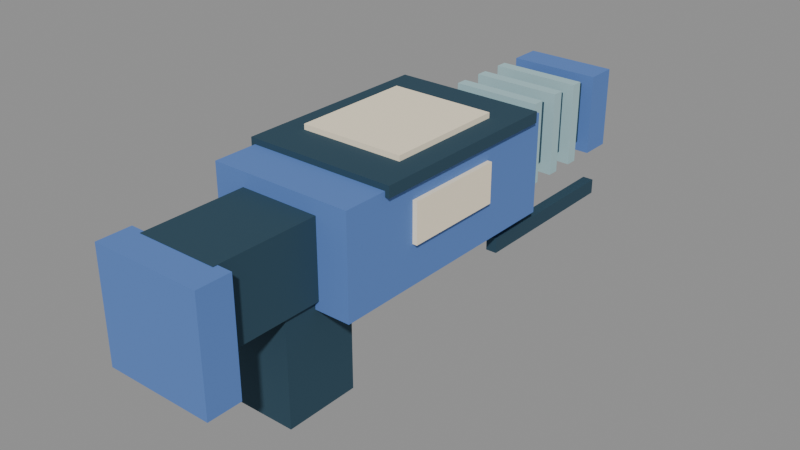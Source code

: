 # Source: lmg.blend  (saved by Blender 5.2.44; exported with 4.5.12 LTS)
import bpy
from mathutils import Matrix  # noqa: F401  (used for matrix-valued properties, if any)

bpy.ops.wm.read_factory_settings(use_empty=True)
scene = bpy.context.scene
scene.name = 'Scene'

# ---- materials (node trees are filled in below, after node groups)
mat_officelinearvertexcolors = bpy.data.materials.new('OfficeLinearVertexColors')

# ---- material node trees
mat_officelinearvertexcolors.use_nodes = True; mat_officelinearvertexcolors.node_tree.nodes.clear()
_N = mat_officelinearvertexcolors.node_tree.nodes; _L = mat_officelinearvertexcolors.node_tree.links
n0 = _N.new('ShaderNodeBsdfPrincipled'); n0.name = 'Principled BSDF'; n0.location = (-200, 100)
n0.inputs[2].default_value = 0.88
n0.inputs[10].default_value = 0.005
n1 = _N.new('ShaderNodeOutputMaterial'); n1.name = 'Material Output'; n1.location = (200, 100)
n2 = _N.new('ShaderNodeVertexColor'); n2.name = 'Color Attribute'; n2.location = (0, 0)
n2.layer_name = 'Col'
_L.new(n0.outputs[0], n1.inputs[0])
_L.new(n2.outputs[0], n0.inputs[0])
n1.is_active_output = True

# ---- meshes
me_lmg_vertexcolormesh = bpy.data.meshes.new('lmg_VertexColorMesh')
me_lmg_vertexcolormesh.from_pydata([(-0.17, 0.565, -0.1055), (0.17, 0.565, -0.1055), (0.17, 0.565, 0.1295), (-0.17, 0.565, 0.1295), (-0.17, -0.045, -0.1055), (0.17, -0.045, -0.1055), (0.17, -0.045, 0.1295), (-0.17, -0.045, 0.1295), (-0.18, 0.54, 0.117), (0.18, 0.54, 0.117), (0.18, 0.54, 0.143), (-0.18, 0.54, 0.143), (-0.18, 0.06, 0.117), (0.18, 0.06, 0.117), (0.18, 0.06, 0.143), (-0.18, 0.06, 0.143), (-0.125, 0.445, 0.1425), (0.125, 0.445, 0.1425), (0.125, 0.445, 0.1555), (-0.125, 0.445, 0.1555), (-0.125, 0.155, 0.1425), (0.125, 0.155, 0.1425), (0.125, 0.155, 0.1555), (-0.125, 0.155, 0.1555), (-0.08, 0.895, -0.065), (0.08, 0.895, -0.065), (0.08, 0.895, 0.085), (-0.08, 0.895, 0.085), (-0.08, 0.545, -0.065), (0.08, 0.545, -0.065), (0.08, 0.545, 0.085), (-0.08, 0.545, 0.085), (-0.1075, 0.594, -0.09), (0.1075, 0.594, -0.09), (0.1075, 0.594, 0.11), (-0.1075, 0.594, 0.11), (-0.1075, 0.566, -0.09), (0.1075, 0.566, -0.09), (0.1075, 0.566, 0.11), (-0.1075, 0.566, 0.11), (-0.1075, 0.674, -0.09), (0.1075, 0.674, -0.09), (0.1075, 0.674, 0.11), (-0.1075, 0.674, 0.11), (-0.1075, 0.646, -0.09), (0.1075, 0.646, -0.09), (0.1075, 0.646, 0.11), (-0.1075, 0.646, 0.11), (-0.1075, 0.754, -0.09), (0.1075, 0.754, -0.09), (0.1075, 0.754, 0.11), (-0.1075, 0.754, 0.11), (-0.1075, 0.726, -0.09), (0.1075, 0.726, -0.09), (0.1075, 0.726, 0.11), (-0.1075, 0.726, 0.11), (-0.1075, 0.834, -0.09), (0.1075, 0.834, -0.09), (0.1075, 0.834, 0.11), (-0.1075, 0.834, 0.11), (-0.1075, 0.806, -0.09), (0.1075, 0.806, -0.09), (0.1075, 0.806, 0.11), (-0.1075, 0.806, 0.11), (-0.11, 0.9635, -0.0875), (0.11, 0.9635, -0.0875), (0.11, 0.9635, 0.1075), (-0.11, 0.9635, 0.1075), (-0.11, 0.8885, -0.0875), (0.11, 0.8885, -0.0875), (0.11, 0.8885, 0.1075), (-0.11, 0.8885, 0.1075), (-0.05, 0.973, -0.025), (0.05, 0.973, -0.025), (0.05, 0.973, 0.045), (-0.05, 0.973, 0.045), (-0.05, 0.961, -0.025), (0.05, 0.961, -0.025), (0.05, 0.961, 0.045), (-0.05, 0.961, 0.045), (-0.085, 0.055, -0.34), (0.085, 0.055, -0.34), (0.085, 0.055, -0.04), (-0.085, 0.055, -0.04), (-0.085, -0.125, -0.34), (0.085, -0.125, -0.34), (0.085, -0.125, -0.04), (-0.085, -0.125, -0.04), (-0.095, -0.03, -0.084), (0.095, -0.03, -0.084), (0.095, -0.03, 0.096), (-0.095, -0.03, 0.096), (-0.095, -0.29, -0.084), (0.095, -0.29, -0.084), (0.095, -0.29, 0.096), (-0.095, -0.29, 0.096), (-0.13, -0.28, -0.165), (0.13, -0.28, -0.165), (0.13, -0.28, 0.095), (-0.13, -0.28, 0.095), (-0.13, -0.36, -0.165), (0.13, -0.36, -0.165), (0.13, -0.36, 0.095), (-0.13, -0.36, 0.095), (-0.153, 0.85, -0.1675), (-0.127, 0.85, -0.1675), (-0.127, 0.85, -0.1325), (-0.153, 0.85, -0.1325), (-0.153, 0.45, -0.1675), (-0.127, 0.45, -0.1675), (-0.127, 0.45, -0.1325), (-0.153, 0.45, -0.1325), (0.127, 0.85, -0.1675), (0.153, 0.85, -0.1675), (0.153, 0.85, -0.1325), (0.127, 0.85, -0.1325), (0.127, 0.45, -0.1675), (0.153, 0.45, -0.1675), (0.153, 0.45, -0.1325), (0.127, 0.45, -0.1325), (-0.181, 0.38, -0.012), (-0.169, 0.38, -0.012), (-0.169, 0.38, 0.082), (-0.181, 0.38, 0.082), (-0.181, 0.14, -0.012), (-0.169, 0.14, -0.012), (-0.169, 0.14, 0.082), (-0.181, 0.14, 0.082), (0.169, 0.38, -0.012), (0.181, 0.38, -0.012), (0.181, 0.38, 0.082), (0.169, 0.38, 0.082), (0.169, 0.14, -0.012), (0.181, 0.14, -0.012), (0.181, 0.14, 0.082), (0.169, 0.14, 0.082)], [], [(3, 2, 1, 0), (4, 5, 6, 7), (0, 4, 7, 3), (1, 2, 6, 5), (2, 3, 7, 6), (0, 1, 5, 4), (11, 10, 9, 8), (12, 13, 14, 15), (8, 12, 15, 11), (9, 10, 14, 13), (10, 11, 15, 14), (8, 9, 13, 12), (19, 18, 17, 16), (20, 21, 22, 23), (16, 20, 23, 19), (17, 18, 22, 21), (18, 19, 23, 22), (16, 17, 21, 20), (27, 26, 25, 24), (28, 29, 30, 31), (24, 28, 31, 27), (25, 26, 30, 29), (26, 27, 31, 30), (24, 25, 29, 28), (35, 34, 33, 32), (36, 37, 38, 39), (32, 36, 39, 35), (33, 34, 38, 37), (34, 35, 39, 38), (32, 33, 37, 36), (43, 42, 41, 40), (44, 45, 46, 47), (40, 44, 47, 43), (41, 42, 46, 45), (42, 43, 47, 46), (40, 41, 45, 44), (51, 50, 49, 48), (52, 53, 54, 55), (48, 52, 55, 51), (49, 50, 54, 53), (50, 51, 55, 54), (48, 49, 53, 52), (59, 58, 57, 56), (60, 61, 62, 63), (56, 60, 63, 59), (57, 58, 62, 61), (58, 59, 63, 62), (56, 57, 61, 60), (67, 66, 65, 64), (68, 69, 70, 71), (64, 68, 71, 67), (65, 66, 70, 69), (66, 67, 71, 70), (64, 65, 69, 68), (75, 74, 73, 72), (76, 77, 78, 79), (72, 76, 79, 75), (73, 74, 78, 77), (74, 75, 79, 78), (72, 73, 77, 76), (83, 82, 81, 80), (84, 85, 86, 87), (80, 84, 87, 83), (81, 82, 86, 85), (82, 83, 87, 86), (80, 81, 85, 84), (91, 90, 89, 88), (92, 93, 94, 95), (88, 92, 95, 91), (89, 90, 94, 93), (90, 91, 95, 94), (88, 89, 93, 92), (99, 98, 97, 96), (100, 101, 102, 103), (96, 100, 103, 99), (97, 98, 102, 101), (98, 99, 103, 102), (96, 97, 101, 100), (107, 106, 105, 104), (108, 109, 110, 111), (104, 108, 111, 107), (105, 106, 110, 109), (106, 107, 111, 110), (104, 105, 109, 108), (115, 114, 113, 112), (116, 117, 118, 119), (112, 116, 119, 115), (113, 114, 118, 117), (114, 115, 119, 118), (112, 113, 117, 116), (123, 122, 121, 120), (124, 125, 126, 127), (120, 124, 127, 123), (121, 122, 126, 125), (122, 123, 127, 126), (120, 121, 125, 124), (131, 130, 129, 128), (132, 133, 134, 135), (128, 132, 135, 131), (129, 130, 134, 133), (130, 131, 135, 134), (128, 129, 133, 132)])
_ca = me_lmg_vertexcolormesh.color_attributes.new('Col', 'FLOAT_COLOR', 'CORNER')
_ca.data.foreach_set('color', [0.1022, 0.2122, 0.5457, 1.0, 0.1022, 0.2122, 0.5457, 1.0, 0.1022, 0.2122, 0.5457, 1.0, 0.1022, 0.2122, 0.5457, 1.0, 0.1022, 0.2122, 0.5457, 1.0, 0.1022, 0.2122, 0.5457, 1.0, 0.1022, 0.2122, 0.5457, 1.0, 0.1022, 0.2122, 0.5457, 1.0, 0.1022, 0.2122, 0.5457, 1.0, 0.1022, 0.2122, 0.5457, 1.0, 0.1022, 0.2122, 0.5457, 1.0, 0.1022, 0.2122, 0.5457, 1.0, 0.1022, 0.2122, 0.5457, 1.0, 0.1022, 0.2122, 0.5457, 1.0, 0.1022, 0.2122, 0.5457, 1.0, 0.1022, 0.2122, 0.5457, 1.0, 0.1022, 0.2122, 0.5457, 1.0, 0.1022, 0.2122, 0.5457, 1.0, 0.1022, 0.2122, 0.5457, 1.0, 0.1022, 0.2122, 0.5457, 1.0, 0.1022, 0.2122, 0.5457, 1.0, 0.1022, 0.2122, 0.5457, 1.0, 0.1022, 0.2122, 0.5457, 1.0, 0.1022, 0.2122, 0.5457, 1.0, 0.0185, 0.05951, 0.09306, 1.0, 0.0185, 0.05951, 0.09306, 1.0, 0.0185, 0.05951, 0.09306, 1.0, 0.0185, 0.05951, 0.09306, 1.0, 0.0185, 0.05951, 0.09306, 1.0, 0.0185, 0.05951, 0.09306, 1.0, 0.0185, 0.05951, 0.09306, 1.0, 0.0185, 0.05951, 0.09306, 1.0, 0.0185, 0.05951, 0.09306, 1.0, 0.0185, 0.05951, 0.09306, 1.0, 0.0185, 0.05951, 0.09306, 1.0, 0.0185, 0.05951, 0.09306, 1.0, 0.0185, 0.05951, 0.09306, 1.0, 0.0185, 0.05951, 0.09306, 1.0, 0.0185, 0.05951, 0.09306, 1.0, 0.0185, 0.05951, 0.09306, 1.0, 0.0185, 0.05951, 0.09306, 1.0, 0.0185, 0.05951, 0.09306, 1.0, 0.0185, 0.05951, 0.09306, 1.0, 0.0185, 0.05951, 0.09306, 1.0, 0.0185, 0.05951, 0.09306, 1.0, 0.0185, 0.05951, 0.09306, 1.0, 0.0185, 0.05951, 0.09306, 1.0, 0.0185, 0.05951, 0.09306, 1.0, 1.0, 0.8879, 0.6724, 1.0, 1.0, 0.8879, 0.6724, 1.0, 1.0, 0.8879, 0.6724, 1.0, 1.0, 0.8879, 0.6724, 1.0, 1.0, 0.8879, 0.6724, 1.0, 1.0, 0.8879, 0.6724, 1.0, 1.0, 0.8879, 0.6724, 1.0, 1.0, 0.8879, 0.6724, 1.0, 1.0, 0.8879, 0.6724, 1.0, 1.0, 0.8879, 0.6724, 1.0, 1.0, 0.8879, 0.6724, 1.0, 1.0, 0.8879, 0.6724, 1.0, 1.0, 0.8879, 0.6724, 1.0, 1.0, 0.8879, 0.6724, 1.0, 1.0, 0.8879, 0.6724, 1.0, 1.0, 0.8879, 0.6724, 1.0, 1.0, 0.8879, 0.6724, 1.0, 1.0, 0.8879, 0.6724, 1.0, 1.0, 0.8879, 0.6724, 1.0, 1.0, 0.8879, 0.6724, 1.0, 1.0, 0.8879, 0.6724, 1.0, 1.0, 0.8879, 0.6724, 1.0, 1.0, 0.8879, 0.6724, 1.0, 1.0, 0.8879, 0.6724, 1.0, 0.0185, 0.05951, 0.09306, 1.0, 0.0185, 0.05951, 0.09306, 1.0, 0.0185, 0.05951, 0.09306, 1.0, 0.0185, 0.05951, 0.09306, 1.0, 0.0185, 0.05951, 0.09306, 1.0, 0.0185, 0.05951, 0.09306, 1.0, 0.0185, 0.05951, 0.09306, 1.0, 0.0185, 0.05951, 0.09306, 1.0, 0.0185, 0.05951, 0.09306, 1.0, 0.0185, 0.05951, 0.09306, 1.0, 0.0185, 0.05951, 0.09306, 1.0, 0.0185, 0.05951, 0.09306, 1.0, 0.0185, 0.05951, 0.09306, 1.0, 0.0185, 0.05951, 0.09306, 1.0, 0.0185, 0.05951, 0.09306, 1.0, 0.0185, 0.05951, 0.09306, 1.0, 0.0185, 0.05951, 0.09306, 1.0, 0.0185, 0.05951, 0.09306, 1.0, 0.0185, 0.05951, 0.09306, 1.0, 0.0185, 0.05951, 0.09306, 1.0, 0.0185, 0.05951, 0.09306, 1.0, 0.0185, 0.05951, 0.09306, 1.0, 0.0185, 0.05951, 0.09306, 1.0, 0.0185, 0.05951, 0.09306, 1.0, 0.3968, 0.5972, 0.6308, 1.0, 0.3968, 0.5972, 0.6308, 1.0, 0.3968, 0.5972, 0.6308, 1.0, 0.3968, 0.5972, 0.6308, 1.0, 0.3968, 0.5972, 0.6308, 1.0, 0.3968, 0.5972, 0.6308, 1.0, 0.3968, 0.5972, 0.6308, 1.0, 0.3968, 0.5972, 0.6308, 1.0, 0.3968, 0.5972, 0.6308, 1.0, 0.3968, 0.5972, 0.6308, 1.0, 0.3968, 0.5972, 0.6308, 1.0, 0.3968, 0.5972, 0.6308, 1.0, 0.3968, 0.5972, 0.6308, 1.0, 0.3968, 0.5972, 0.6308, 1.0, 0.3968, 0.5972, 0.6308, 1.0, 0.3968, 0.5972, 0.6308, 1.0, 0.3968, 0.5972, 0.6308, 1.0, 0.3968, 0.5972, 0.6308, 1.0, 0.3968, 0.5972, 0.6308, 1.0, 0.3968, 0.5972, 0.6308, 1.0, 0.3968, 0.5972, 0.6308, 1.0, 0.3968, 0.5972, 0.6308, 1.0, 0.3968, 0.5972, 0.6308, 1.0, 0.3968, 0.5972, 0.6308, 1.0, 0.3968, 0.5972, 0.6308, 1.0, 0.3968, 0.5972, 0.6308, 1.0, 0.3968, 0.5972, 0.6308, 1.0, 0.3968, 0.5972, 0.6308, 1.0, 0.3968, 0.5972, 0.6308, 1.0, 0.3968, 0.5972, 0.6308, 1.0, 0.3968, 0.5972, 0.6308, 1.0, 0.3968, 0.5972, 0.6308, 1.0, 0.3968, 0.5972, 0.6308, 1.0, 0.3968, 0.5972, 0.6308, 1.0, 0.3968, 0.5972, 0.6308, 1.0, 0.3968, 0.5972, 0.6308, 1.0, 0.3968, 0.5972, 0.6308, 1.0, 0.3968, 0.5972, 0.6308, 1.0, 0.3968, 0.5972, 0.6308, 1.0, 0.3968, 0.5972, 0.6308, 1.0, 0.3968, 0.5972, 0.6308, 1.0, 0.3968, 0.5972, 0.6308, 1.0, 0.3968, 0.5972, 0.6308, 1.0, 0.3968, 0.5972, 0.6308, 1.0, 0.3968, 0.5972, 0.6308, 1.0, 0.3968, 0.5972, 0.6308, 1.0, 0.3968, 0.5972, 0.6308, 1.0, 0.3968, 0.5972, 0.6308, 1.0, 0.3968, 0.5972, 0.6308, 1.0, 0.3968, 0.5972, 0.6308, 1.0, 0.3968, 0.5972, 0.6308, 1.0, 0.3968, 0.5972, 0.6308, 1.0, 0.3968, 0.5972, 0.6308, 1.0, 0.3968, 0.5972, 0.6308, 1.0, 0.3968, 0.5972, 0.6308, 1.0, 0.3968, 0.5972, 0.6308, 1.0, 0.3968, 0.5972, 0.6308, 1.0, 0.3968, 0.5972, 0.6308, 1.0, 0.3968, 0.5972, 0.6308, 1.0, 0.3968, 0.5972, 0.6308, 1.0, 0.3968, 0.5972, 0.6308, 1.0, 0.3968, 0.5972, 0.6308, 1.0, 0.3968, 0.5972, 0.6308, 1.0, 0.3968, 0.5972, 0.6308, 1.0, 0.3968, 0.5972, 0.6308, 1.0, 0.3968, 0.5972, 0.6308, 1.0, 0.3968, 0.5972, 0.6308, 1.0, 0.3968, 0.5972, 0.6308, 1.0, 0.3968, 0.5972, 0.6308, 1.0, 0.3968, 0.5972, 0.6308, 1.0, 0.3968, 0.5972, 0.6308, 1.0, 0.3968, 0.5972, 0.6308, 1.0, 0.3968, 0.5972, 0.6308, 1.0, 0.3968, 0.5972, 0.6308, 1.0, 0.3968, 0.5972, 0.6308, 1.0, 0.3968, 0.5972, 0.6308, 1.0, 0.3968, 0.5972, 0.6308, 1.0, 0.3968, 0.5972, 0.6308, 1.0, 0.3968, 0.5972, 0.6308, 1.0, 0.3968, 0.5972, 0.6308, 1.0, 0.3968, 0.5972, 0.6308, 1.0, 0.3968, 0.5972, 0.6308, 1.0, 0.3968, 0.5972, 0.6308, 1.0, 0.3968, 0.5972, 0.6308, 1.0, 0.3968, 0.5972, 0.6308, 1.0, 0.3968, 0.5972, 0.6308, 1.0, 0.3968, 0.5972, 0.6308, 1.0, 0.3968, 0.5972, 0.6308, 1.0, 0.3968, 0.5972, 0.6308, 1.0, 0.3968, 0.5972, 0.6308, 1.0, 0.3968, 0.5972, 0.6308, 1.0, 0.3968, 0.5972, 0.6308, 1.0, 0.3968, 0.5972, 0.6308, 1.0, 0.3968, 0.5972, 0.6308, 1.0, 0.3968, 0.5972, 0.6308, 1.0, 0.3968, 0.5972, 0.6308, 1.0, 0.1022, 0.2122, 0.5457, 1.0, 0.1022, 0.2122, 0.5457, 1.0, 0.1022, 0.2122, 0.5457, 1.0, 0.1022, 0.2122, 0.5457, 1.0, 0.1022, 0.2122, 0.5457, 1.0, 0.1022, 0.2122, 0.5457, 1.0, 0.1022, 0.2122, 0.5457, 1.0, 0.1022, 0.2122, 0.5457, 1.0, 0.1022, 0.2122, 0.5457, 1.0, 0.1022, 0.2122, 0.5457, 1.0, 0.1022, 0.2122, 0.5457, 1.0, 0.1022, 0.2122, 0.5457, 1.0, 0.1022, 0.2122, 0.5457, 1.0, 0.1022, 0.2122, 0.5457, 1.0, 0.1022, 0.2122, 0.5457, 1.0, 0.1022, 0.2122, 0.5457, 1.0, 0.1022, 0.2122, 0.5457, 1.0, 0.1022, 0.2122, 0.5457, 1.0, 0.1022, 0.2122, 0.5457, 1.0, 0.1022, 0.2122, 0.5457, 1.0, 0.1022, 0.2122, 0.5457, 1.0, 0.1022, 0.2122, 0.5457, 1.0, 0.1022, 0.2122, 0.5457, 1.0, 0.1022, 0.2122, 0.5457, 1.0, 0.0185, 0.05951, 0.09306, 1.0, 0.0185, 0.05951, 0.09306, 1.0, 0.0185, 0.05951, 0.09306, 1.0, 0.0185, 0.05951, 0.09306, 1.0, 0.0185, 0.05951, 0.09306, 1.0, 0.0185, 0.05951, 0.09306, 1.0, 0.0185, 0.05951, 0.09306, 1.0, 0.0185, 0.05951, 0.09306, 1.0, 0.0185, 0.05951, 0.09306, 1.0, 0.0185, 0.05951, 0.09306, 1.0, 0.0185, 0.05951, 0.09306, 1.0, 0.0185, 0.05951, 0.09306, 1.0, 0.0185, 0.05951, 0.09306, 1.0, 0.0185, 0.05951, 0.09306, 1.0, 0.0185, 0.05951, 0.09306, 1.0, 0.0185, 0.05951, 0.09306, 1.0, 0.0185, 0.05951, 0.09306, 1.0, 0.0185, 0.05951, 0.09306, 1.0, 0.0185, 0.05951, 0.09306, 1.0, 0.0185, 0.05951, 0.09306, 1.0, 0.0185, 0.05951, 0.09306, 1.0, 0.0185, 0.05951, 0.09306, 1.0, 0.0185, 0.05951, 0.09306, 1.0, 0.0185, 0.05951, 0.09306, 1.0, 0.0185, 0.05951, 0.09306, 1.0, 0.0185, 0.05951, 0.09306, 1.0, 0.0185, 0.05951, 0.09306, 1.0, 0.0185, 0.05951, 0.09306, 1.0, 0.0185, 0.05951, 0.09306, 1.0, 0.0185, 0.05951, 0.09306, 1.0, 0.0185, 0.05951, 0.09306, 1.0, 0.0185, 0.05951, 0.09306, 1.0, 0.0185, 0.05951, 0.09306, 1.0, 0.0185, 0.05951, 0.09306, 1.0, 0.0185, 0.05951, 0.09306, 1.0, 0.0185, 0.05951, 0.09306, 1.0, 0.0185, 0.05951, 0.09306, 1.0, 0.0185, 0.05951, 0.09306, 1.0, 0.0185, 0.05951, 0.09306, 1.0, 0.0185, 0.05951, 0.09306, 1.0, 0.0185, 0.05951, 0.09306, 1.0, 0.0185, 0.05951, 0.09306, 1.0, 0.0185, 0.05951, 0.09306, 1.0, 0.0185, 0.05951, 0.09306, 1.0, 0.0185, 0.05951, 0.09306, 1.0, 0.0185, 0.05951, 0.09306, 1.0, 0.0185, 0.05951, 0.09306, 1.0, 0.0185, 0.05951, 0.09306, 1.0, 0.0185, 0.05951, 0.09306, 1.0, 0.0185, 0.05951, 0.09306, 1.0, 0.0185, 0.05951, 0.09306, 1.0, 0.0185, 0.05951, 0.09306, 1.0, 0.0185, 0.05951, 0.09306, 1.0, 0.0185, 0.05951, 0.09306, 1.0, 0.0185, 0.05951, 0.09306, 1.0, 0.0185, 0.05951, 0.09306, 1.0, 0.0185, 0.05951, 0.09306, 1.0, 0.0185, 0.05951, 0.09306, 1.0, 0.0185, 0.05951, 0.09306, 1.0, 0.0185, 0.05951, 0.09306, 1.0, 0.0185, 0.05951, 0.09306, 1.0, 0.0185, 0.05951, 0.09306, 1.0, 0.0185, 0.05951, 0.09306, 1.0, 0.0185, 0.05951, 0.09306, 1.0, 0.0185, 0.05951, 0.09306, 1.0, 0.0185, 0.05951, 0.09306, 1.0, 0.0185, 0.05951, 0.09306, 1.0, 0.0185, 0.05951, 0.09306, 1.0, 0.0185, 0.05951, 0.09306, 1.0, 0.0185, 0.05951, 0.09306, 1.0, 0.0185, 0.05951, 0.09306, 1.0, 0.0185, 0.05951, 0.09306, 1.0, 0.1022, 0.2122, 0.5457, 1.0, 0.1022, 0.2122, 0.5457, 1.0, 0.1022, 0.2122, 0.5457, 1.0, 0.1022, 0.2122, 0.5457, 1.0, 0.1022, 0.2122, 0.5457, 1.0, 0.1022, 0.2122, 0.5457, 1.0, 0.1022, 0.2122, 0.5457, 1.0, 0.1022, 0.2122, 0.5457, 1.0, 0.1022, 0.2122, 0.5457, 1.0, 0.1022, 0.2122, 0.5457, 1.0, 0.1022, 0.2122, 0.5457, 1.0, 0.1022, 0.2122, 0.5457, 1.0, 0.1022, 0.2122, 0.5457, 1.0, 0.1022, 0.2122, 0.5457, 1.0, 0.1022, 0.2122, 0.5457, 1.0, 0.1022, 0.2122, 0.5457, 1.0, 0.1022, 0.2122, 0.5457, 1.0, 0.1022, 0.2122, 0.5457, 1.0, 0.1022, 0.2122, 0.5457, 1.0, 0.1022, 0.2122, 0.5457, 1.0, 0.1022, 0.2122, 0.5457, 1.0, 0.1022, 0.2122, 0.5457, 1.0, 0.1022, 0.2122, 0.5457, 1.0, 0.1022, 0.2122, 0.5457, 1.0, 0.0185, 0.05951, 0.09306, 1.0, 0.0185, 0.05951, 0.09306, 1.0, 0.0185, 0.05951, 0.09306, 1.0, 0.0185, 0.05951, 0.09306, 1.0, 0.0185, 0.05951, 0.09306, 1.0, 0.0185, 0.05951, 0.09306, 1.0, 0.0185, 0.05951, 0.09306, 1.0, 0.0185, 0.05951, 0.09306, 1.0, 0.0185, 0.05951, 0.09306, 1.0, 0.0185, 0.05951, 0.09306, 1.0, 0.0185, 0.05951, 0.09306, 1.0, 0.0185, 0.05951, 0.09306, 1.0, 0.0185, 0.05951, 0.09306, 1.0, 0.0185, 0.05951, 0.09306, 1.0, 0.0185, 0.05951, 0.09306, 1.0, 0.0185, 0.05951, 0.09306, 1.0, 0.0185, 0.05951, 0.09306, 1.0, 0.0185, 0.05951, 0.09306, 1.0, 0.0185, 0.05951, 0.09306, 1.0, 0.0185, 0.05951, 0.09306, 1.0, 0.0185, 0.05951, 0.09306, 1.0, 0.0185, 0.05951, 0.09306, 1.0, 0.0185, 0.05951, 0.09306, 1.0, 0.0185, 0.05951, 0.09306, 1.0, 0.0185, 0.05951, 0.09306, 1.0, 0.0185, 0.05951, 0.09306, 1.0, 0.0185, 0.05951, 0.09306, 1.0, 0.0185, 0.05951, 0.09306, 1.0, 0.0185, 0.05951, 0.09306, 1.0, 0.0185, 0.05951, 0.09306, 1.0, 0.0185, 0.05951, 0.09306, 1.0, 0.0185, 0.05951, 0.09306, 1.0, 0.0185, 0.05951, 0.09306, 1.0, 0.0185, 0.05951, 0.09306, 1.0, 0.0185, 0.05951, 0.09306, 1.0, 0.0185, 0.05951, 0.09306, 1.0, 0.0185, 0.05951, 0.09306, 1.0, 0.0185, 0.05951, 0.09306, 1.0, 0.0185, 0.05951, 0.09306, 1.0, 0.0185, 0.05951, 0.09306, 1.0, 0.0185, 0.05951, 0.09306, 1.0, 0.0185, 0.05951, 0.09306, 1.0, 0.0185, 0.05951, 0.09306, 1.0, 0.0185, 0.05951, 0.09306, 1.0, 0.0185, 0.05951, 0.09306, 1.0, 0.0185, 0.05951, 0.09306, 1.0, 0.0185, 0.05951, 0.09306, 1.0, 0.0185, 0.05951, 0.09306, 1.0, 1.0, 0.8879, 0.6724, 1.0, 1.0, 0.8879, 0.6724, 1.0, 1.0, 0.8879, 0.6724, 1.0, 1.0, 0.8879, 0.6724, 1.0, 1.0, 0.8879, 0.6724, 1.0, 1.0, 0.8879, 0.6724, 1.0, 1.0, 0.8879, 0.6724, 1.0, 1.0, 0.8879, 0.6724, 1.0, 1.0, 0.8879, 0.6724, 1.0, 1.0, 0.8879, 0.6724, 1.0, 1.0, 0.8879, 0.6724, 1.0, 1.0, 0.8879, 0.6724, 1.0, 1.0, 0.8879, 0.6724, 1.0, 1.0, 0.8879, 0.6724, 1.0, 1.0, 0.8879, 0.6724, 1.0, 1.0, 0.8879, 0.6724, 1.0, 1.0, 0.8879, 0.6724, 1.0, 1.0, 0.8879, 0.6724, 1.0, 1.0, 0.8879, 0.6724, 1.0, 1.0, 0.8879, 0.6724, 1.0, 1.0, 0.8879, 0.6724, 1.0, 1.0, 0.8879, 0.6724, 1.0, 1.0, 0.8879, 0.6724, 1.0, 1.0, 0.8879, 0.6724, 1.0, 1.0, 0.8879, 0.6724, 1.0, 1.0, 0.8879, 0.6724, 1.0, 1.0, 0.8879, 0.6724, 1.0, 1.0, 0.8879, 0.6724, 1.0, 1.0, 0.8879, 0.6724, 1.0, 1.0, 0.8879, 0.6724, 1.0, 1.0, 0.8879, 0.6724, 1.0, 1.0, 0.8879, 0.6724, 1.0, 1.0, 0.8879, 0.6724, 1.0, 1.0, 0.8879, 0.6724, 1.0, 1.0, 0.8879, 0.6724, 1.0, 1.0, 0.8879, 0.6724, 1.0, 1.0, 0.8879, 0.6724, 1.0, 1.0, 0.8879, 0.6724, 1.0, 1.0, 0.8879, 0.6724, 1.0, 1.0, 0.8879, 0.6724, 1.0, 1.0, 0.8879, 0.6724, 1.0, 1.0, 0.8879, 0.6724, 1.0, 1.0, 0.8879, 0.6724, 1.0, 1.0, 0.8879, 0.6724, 1.0, 1.0, 0.8879, 0.6724, 1.0, 1.0, 0.8879, 0.6724, 1.0, 1.0, 0.8879, 0.6724, 1.0, 1.0, 0.8879, 0.6724, 1.0])
me_lmg_vertexcolormesh.materials.append(mat_officelinearvertexcolors)
me_lmg_vertexcolormesh.update()

# ---- objects
ob_lmg = bpy.data.objects.new('lmg', me_lmg_vertexcolormesh)

# ---- transforms, parenting, visibility, modifiers, constraints
ob_lmg.location = (0.0, 0.0, 0.0)

# ---- collection membership
scene.collection.objects.link(ob_lmg)

# ---- scene / render settings (as saved in the file)
scene.frame_start = 1; scene.frame_end = 250; scene.frame_set(1)
scene.render.engine = 'BLENDER_EEVEE_NEXT'
scene.render.bake_bias = 0.0
scene.render.bake_samples = 0
scene.render.compositor_device = 'GPU'
scene.eevee.use_volume_custom_range = False
scene.eevee.fast_gi_thickness_near = 0.1
scene.eevee.fast_gi_thickness_far = 0.0
scene.eevee.ray_tracing_options.screen_trace_thickness = 0.1
bpy.context.view_layer.update()

# ---- added for rendering (the .blend has no active camera and no usable light): camera, sun + grey world if the file has none
cam_auto = bpy.data.cameras.new('AutoCamera')
cam_auto.lens = 50.0
cam_auto.sensor_width = 36.0
cam_auto.clip_end = 1000.0
ob_auto_camera = bpy.data.objects.new('AutoCamera', cam_auto)
scene.collection.objects.link(ob_auto_camera)
ob_auto_camera.location = (1.35773, -1.32278, 0.993938)
ob_auto_camera.rotation_euler = (1.09748, -7.21219e-08, 0.694738)
scene.camera = ob_auto_camera
light_auto_sun = bpy.data.lights.new('AutoSun', 'SUN')
light_auto_sun.energy = 3.0
light_auto_sun.angle = 0.0523599
ob_auto_sun = bpy.data.objects.new('AutoSun', light_auto_sun)
scene.collection.objects.link(ob_auto_sun)
ob_auto_sun.rotation_euler = (0.872665, 0.174533, 0.523599)
if scene.world is None:
    world_auto = bpy.data.worlds.new('AutoWorld')
    world_auto.color = (0.3, 0.3, 0.3)
    scene.world = world_auto
bpy.context.view_layer.update()
